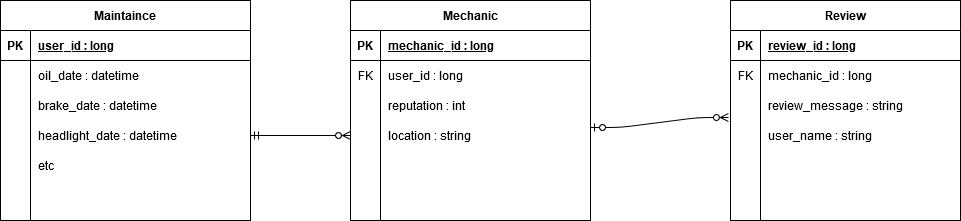

The diagram above was exported from draw.io. Its source (the exported page's mxGraphModel, read from the mxfile embedded in the PNG):
<mxGraphModel dx="1422" dy="763" grid="1" gridSize="10" guides="1" tooltips="1" connect="1" arrows="1" fold="1" page="1" pageScale="1" pageWidth="1100" pageHeight="850" math="0" shadow="0">
  <root>
    <mxCell id="0" />
    <mxCell id="1" parent="0" />
    <mxCell id="2" value="etc " style="shape=partialRectangle;connectable=0;fillColor=none;top=0;left=0;bottom=0;right=0;align=left;spacingLeft=6;overflow=hidden;" vertex="1" parent="1">
      <mxGeometry x="70" y="180" width="220" height="30" as="geometry" />
    </mxCell>
    <mxCell id="3" value="" style="edgeStyle=entityRelationEdgeStyle;fontSize=12;html=1;endArrow=ERzeroToMany;startArrow=ERmandOne;exitX=1;exitY=0.5;exitDx=0;exitDy=0;" edge="1" source="14" target="30" parent="1">
      <mxGeometry width="100" height="100" relative="1" as="geometry">
        <mxPoint x="330" y="190" as="sourcePoint" />
        <mxPoint x="430" y="90" as="targetPoint" />
      </mxGeometry>
    </mxCell>
    <mxCell id="4" value="Maintaince" style="shape=table;startSize=30;container=1;collapsible=1;childLayout=tableLayout;fixedRows=1;rowLines=0;fontStyle=1;align=center;resizeLast=1;" vertex="1" parent="1">
      <mxGeometry x="40" y="30" width="250" height="220" as="geometry" />
    </mxCell>
    <mxCell id="5" value="" style="shape=partialRectangle;collapsible=0;dropTarget=0;pointerEvents=0;fillColor=none;top=0;left=0;bottom=1;right=0;points=[[0,0.5],[1,0.5]];portConstraint=eastwest;" vertex="1" parent="4">
      <mxGeometry y="30" width="250" height="30" as="geometry" />
    </mxCell>
    <mxCell id="6" value="PK" style="shape=partialRectangle;connectable=0;fillColor=none;top=0;left=0;bottom=0;right=0;fontStyle=1;overflow=hidden;" vertex="1" parent="5">
      <mxGeometry width="30" height="30" as="geometry" />
    </mxCell>
    <mxCell id="7" value="user_id : long" style="shape=partialRectangle;connectable=0;fillColor=none;top=0;left=0;bottom=0;right=0;align=left;spacingLeft=6;fontStyle=5;overflow=hidden;" vertex="1" parent="5">
      <mxGeometry x="30" width="220" height="30" as="geometry" />
    </mxCell>
    <mxCell id="8" value="" style="shape=partialRectangle;collapsible=0;dropTarget=0;pointerEvents=0;fillColor=none;top=0;left=0;bottom=0;right=0;points=[[0,0.5],[1,0.5]];portConstraint=eastwest;" vertex="1" parent="4">
      <mxGeometry y="60" width="250" height="30" as="geometry" />
    </mxCell>
    <mxCell id="9" value="" style="shape=partialRectangle;connectable=0;fillColor=none;top=0;left=0;bottom=0;right=0;editable=1;overflow=hidden;" vertex="1" parent="8">
      <mxGeometry width="30" height="30" as="geometry" />
    </mxCell>
    <mxCell id="10" value="oil_date : datetime" style="shape=partialRectangle;connectable=0;fillColor=none;top=0;left=0;bottom=0;right=0;align=left;spacingLeft=6;overflow=hidden;" vertex="1" parent="8">
      <mxGeometry x="30" width="220" height="30" as="geometry" />
    </mxCell>
    <mxCell id="11" value="" style="shape=partialRectangle;collapsible=0;dropTarget=0;pointerEvents=0;fillColor=none;top=0;left=0;bottom=0;right=0;points=[[0,0.5],[1,0.5]];portConstraint=eastwest;" vertex="1" parent="4">
      <mxGeometry y="90" width="250" height="30" as="geometry" />
    </mxCell>
    <mxCell id="12" value="" style="shape=partialRectangle;connectable=0;fillColor=none;top=0;left=0;bottom=0;right=0;editable=1;overflow=hidden;" vertex="1" parent="11">
      <mxGeometry width="30" height="30" as="geometry" />
    </mxCell>
    <mxCell id="13" value="brake_date : datetime" style="shape=partialRectangle;connectable=0;fillColor=none;top=0;left=0;bottom=0;right=0;align=left;spacingLeft=6;overflow=hidden;" vertex="1" parent="11">
      <mxGeometry x="30" width="220" height="30" as="geometry" />
    </mxCell>
    <mxCell id="14" value="" style="shape=partialRectangle;collapsible=0;dropTarget=0;pointerEvents=0;fillColor=none;top=0;left=0;bottom=0;right=0;points=[[0,0.5],[1,0.5]];portConstraint=eastwest;" vertex="1" parent="4">
      <mxGeometry y="120" width="250" height="30" as="geometry" />
    </mxCell>
    <mxCell id="15" value="" style="shape=partialRectangle;connectable=0;fillColor=none;top=0;left=0;bottom=0;right=0;editable=1;overflow=hidden;" vertex="1" parent="14">
      <mxGeometry width="30" height="30" as="geometry" />
    </mxCell>
    <mxCell id="16" value="headlight_date : datetime" style="shape=partialRectangle;connectable=0;fillColor=none;top=0;left=0;bottom=0;right=0;align=left;spacingLeft=6;overflow=hidden;" vertex="1" parent="14">
      <mxGeometry x="30" width="220" height="30" as="geometry" />
    </mxCell>
    <mxCell id="17" value="location : string" style="shape=partialRectangle;connectable=0;fillColor=none;top=0;left=0;bottom=0;right=0;align=left;spacingLeft=6;overflow=hidden;" vertex="1" parent="1">
      <mxGeometry x="420" y="150" width="210" height="30" as="geometry" />
    </mxCell>
    <mxCell id="18" value="user_id : long" style="shape=partialRectangle;connectable=0;fillColor=none;top=0;left=0;bottom=0;right=0;align=left;spacingLeft=6;overflow=hidden;" vertex="1" parent="1">
      <mxGeometry x="420" y="90" width="210" height="30" as="geometry" />
    </mxCell>
    <mxCell id="19" value="" style="edgeStyle=entityRelationEdgeStyle;fontSize=12;html=1;endArrow=ERzeroToMany;startArrow=ERzeroToOne;exitX=1;exitY=0.233;exitDx=0;exitDy=0;exitPerimeter=0;entryX=-0.009;entryY=-0.1;entryDx=0;entryDy=0;entryPerimeter=0;" edge="1" source="30" target="43" parent="1">
      <mxGeometry width="100" height="100" relative="1" as="geometry">
        <mxPoint x="650" y="190" as="sourcePoint" />
        <mxPoint x="750" y="90" as="targetPoint" />
      </mxGeometry>
    </mxCell>
    <mxCell id="20" value="Mechanic" style="shape=table;startSize=30;container=1;collapsible=1;childLayout=tableLayout;fixedRows=1;rowLines=0;fontStyle=1;align=center;resizeLast=1;" vertex="1" parent="1">
      <mxGeometry x="390" y="30" width="240" height="220" as="geometry" />
    </mxCell>
    <mxCell id="21" value="" style="shape=partialRectangle;collapsible=0;dropTarget=0;pointerEvents=0;fillColor=none;top=0;left=0;bottom=1;right=0;points=[[0,0.5],[1,0.5]];portConstraint=eastwest;" vertex="1" parent="20">
      <mxGeometry y="30" width="240" height="30" as="geometry" />
    </mxCell>
    <mxCell id="22" value="PK" style="shape=partialRectangle;connectable=0;fillColor=none;top=0;left=0;bottom=0;right=0;fontStyle=1;overflow=hidden;" vertex="1" parent="21">
      <mxGeometry width="30" height="30" as="geometry" />
    </mxCell>
    <mxCell id="23" value="mechanic_id : long" style="shape=partialRectangle;connectable=0;fillColor=none;top=0;left=0;bottom=0;right=0;align=left;spacingLeft=6;fontStyle=5;overflow=hidden;" vertex="1" parent="21">
      <mxGeometry x="30" width="210" height="30" as="geometry" />
    </mxCell>
    <mxCell id="24" value="" style="shape=partialRectangle;collapsible=0;dropTarget=0;pointerEvents=0;fillColor=none;top=0;left=0;bottom=0;right=0;points=[[0,0.5],[1,0.5]];portConstraint=eastwest;" vertex="1" parent="20">
      <mxGeometry y="60" width="240" height="30" as="geometry" />
    </mxCell>
    <mxCell id="25" value="FK" style="shape=partialRectangle;connectable=0;fillColor=none;top=0;left=0;bottom=0;right=0;editable=1;overflow=hidden;" vertex="1" parent="24">
      <mxGeometry width="30" height="30" as="geometry" />
    </mxCell>
    <mxCell id="26" value="" style="shape=partialRectangle;connectable=0;fillColor=none;top=0;left=0;bottom=0;right=0;align=left;spacingLeft=6;overflow=hidden;fontFamily=Garamond;" vertex="1" parent="24">
      <mxGeometry x="30" width="210" height="30" as="geometry" />
    </mxCell>
    <mxCell id="27" value="" style="shape=partialRectangle;collapsible=0;dropTarget=0;pointerEvents=0;fillColor=none;top=0;left=0;bottom=0;right=0;points=[[0,0.5],[1,0.5]];portConstraint=eastwest;" vertex="1" parent="20">
      <mxGeometry y="90" width="240" height="30" as="geometry" />
    </mxCell>
    <mxCell id="28" value="" style="shape=partialRectangle;connectable=0;fillColor=none;top=0;left=0;bottom=0;right=0;editable=1;overflow=hidden;" vertex="1" parent="27">
      <mxGeometry width="30" height="30" as="geometry" />
    </mxCell>
    <mxCell id="29" value="reputation : int" style="shape=partialRectangle;connectable=0;fillColor=none;top=0;left=0;bottom=0;right=0;align=left;spacingLeft=6;overflow=hidden;" vertex="1" parent="27">
      <mxGeometry x="30" width="210" height="30" as="geometry" />
    </mxCell>
    <mxCell id="30" value="" style="shape=partialRectangle;collapsible=0;dropTarget=0;pointerEvents=0;fillColor=none;top=0;left=0;bottom=0;right=0;points=[[0,0.5],[1,0.5]];portConstraint=eastwest;" vertex="1" parent="20">
      <mxGeometry y="120" width="240" height="30" as="geometry" />
    </mxCell>
    <mxCell id="31" value="" style="shape=partialRectangle;connectable=0;fillColor=none;top=0;left=0;bottom=0;right=0;editable=1;overflow=hidden;" vertex="1" parent="30">
      <mxGeometry width="30" height="30" as="geometry" />
    </mxCell>
    <mxCell id="32" value="" style="shape=partialRectangle;connectable=0;fillColor=none;top=0;left=0;bottom=0;right=0;align=left;spacingLeft=6;overflow=hidden;" vertex="1" parent="30">
      <mxGeometry x="30" width="210" height="30" as="geometry" />
    </mxCell>
    <mxCell id="33" value="Review" style="shape=table;startSize=30;container=1;collapsible=1;childLayout=tableLayout;fixedRows=1;rowLines=0;fontStyle=1;align=center;resizeLast=1;" vertex="1" parent="1">
      <mxGeometry x="770" y="30" width="230" height="220" as="geometry" />
    </mxCell>
    <mxCell id="34" value="" style="shape=partialRectangle;collapsible=0;dropTarget=0;pointerEvents=0;fillColor=none;top=0;left=0;bottom=1;right=0;points=[[0,0.5],[1,0.5]];portConstraint=eastwest;" vertex="1" parent="33">
      <mxGeometry y="30" width="230" height="30" as="geometry" />
    </mxCell>
    <mxCell id="35" value="PK" style="shape=partialRectangle;connectable=0;fillColor=none;top=0;left=0;bottom=0;right=0;fontStyle=1;overflow=hidden;" vertex="1" parent="34">
      <mxGeometry width="30" height="30" as="geometry" />
    </mxCell>
    <mxCell id="36" value="review_id : long" style="shape=partialRectangle;connectable=0;fillColor=none;top=0;left=0;bottom=0;right=0;align=left;spacingLeft=6;fontStyle=5;overflow=hidden;" vertex="1" parent="34">
      <mxGeometry x="30" width="200" height="30" as="geometry" />
    </mxCell>
    <mxCell id="37" value="" style="shape=partialRectangle;collapsible=0;dropTarget=0;pointerEvents=0;fillColor=none;top=0;left=0;bottom=0;right=0;points=[[0,0.5],[1,0.5]];portConstraint=eastwest;" vertex="1" parent="33">
      <mxGeometry y="60" width="230" height="30" as="geometry" />
    </mxCell>
    <mxCell id="38" value="FK" style="shape=partialRectangle;connectable=0;fillColor=none;top=0;left=0;bottom=0;right=0;editable=1;overflow=hidden;" vertex="1" parent="37">
      <mxGeometry width="30" height="30" as="geometry" />
    </mxCell>
    <mxCell id="39" value="mechanic_id : long" style="shape=partialRectangle;connectable=0;fillColor=none;top=0;left=0;bottom=0;right=0;align=left;spacingLeft=6;overflow=hidden;" vertex="1" parent="37">
      <mxGeometry x="30" width="200" height="30" as="geometry" />
    </mxCell>
    <mxCell id="40" value="" style="shape=partialRectangle;collapsible=0;dropTarget=0;pointerEvents=0;fillColor=none;top=0;left=0;bottom=0;right=0;points=[[0,0.5],[1,0.5]];portConstraint=eastwest;" vertex="1" parent="33">
      <mxGeometry y="90" width="230" height="30" as="geometry" />
    </mxCell>
    <mxCell id="41" value="" style="shape=partialRectangle;connectable=0;fillColor=none;top=0;left=0;bottom=0;right=0;editable=1;overflow=hidden;" vertex="1" parent="40">
      <mxGeometry width="30" height="30" as="geometry" />
    </mxCell>
    <mxCell id="42" value="review_message : string" style="shape=partialRectangle;connectable=0;fillColor=none;top=0;left=0;bottom=0;right=0;align=left;spacingLeft=6;overflow=hidden;" vertex="1" parent="40">
      <mxGeometry x="30" width="200" height="30" as="geometry" />
    </mxCell>
    <mxCell id="43" value="" style="shape=partialRectangle;collapsible=0;dropTarget=0;pointerEvents=0;fillColor=none;top=0;left=0;bottom=0;right=0;points=[[0,0.5],[1,0.5]];portConstraint=eastwest;" vertex="1" parent="33">
      <mxGeometry y="120" width="230" height="30" as="geometry" />
    </mxCell>
    <mxCell id="44" value="" style="shape=partialRectangle;connectable=0;fillColor=none;top=0;left=0;bottom=0;right=0;editable=1;overflow=hidden;" vertex="1" parent="43">
      <mxGeometry width="30" height="30" as="geometry" />
    </mxCell>
    <mxCell id="45" value="user_name : string" style="shape=partialRectangle;connectable=0;fillColor=none;top=0;left=0;bottom=0;right=0;align=left;spacingLeft=6;overflow=hidden;" vertex="1" parent="43">
      <mxGeometry x="30" width="200" height="30" as="geometry" />
    </mxCell>
  </root>
</mxGraphModel>